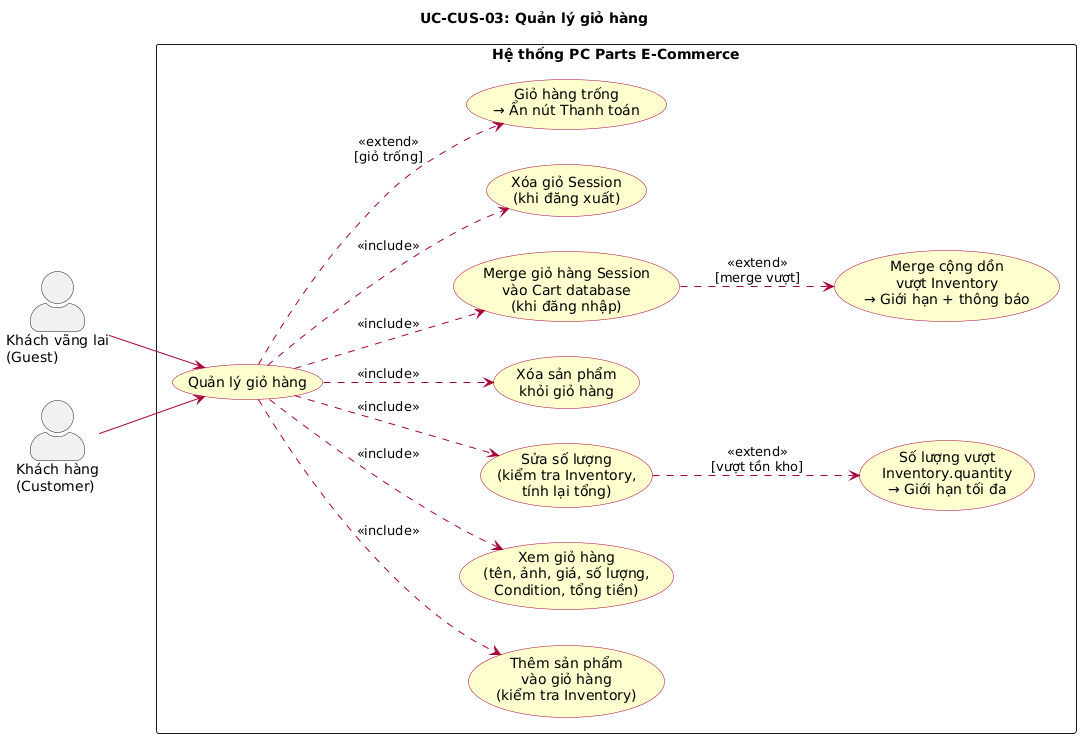

The diagram above was rendered by PlantUML. Its source (embedded in the PNG):
@startuml
left to right direction
skinparam actorStyle awesome
skinparam packageStyle rectangle
skinparam usecase {
  BackgroundColor #FEFECE
  BorderColor #A80036
  ArrowColor #A80036
}

title UC-CUS-03: Quản lý giỏ hàng

actor "Khách vãng lai\n(Guest)" as Guest
actor "Khách hàng\n(Customer)" as Customer

rectangle "Hệ thống PC Parts E-Commerce" {
  usecase "Quản lý giỏ hàng" as UC_CART

  usecase "Thêm sản phẩm\nvào giỏ hàng\n(kiểm tra Inventory)" as UC_ADD
  usecase "Xem giỏ hàng\n(tên, ảnh, giá, số lượng,\nCondition, tổng tiền)" as UC_VIEW
  usecase "Sửa số lượng\n(kiểm tra Inventory,\ntính lại tổng)" as UC_EDIT
  usecase "Xóa sản phẩm\nkhỏi giỏ hàng" as UC_DELETE
  usecase "Merge giỏ hàng Session\nvào Cart database\n(khi đăng nhập)" as UC_MERGE
  usecase "Xóa giỏ Session\n(khi đăng xuất)" as UC_CLEAR

  usecase "Giỏ hàng trống\n→ Ẩn nút Thanh toán" as UC_ERR_EMPTY
  usecase "Số lượng vượt\nInventory.quantity\n→ Giới hạn tối đa" as UC_ERR_STOCK
  usecase "Merge cộng dồn\nvượt Inventory\n→ Giới hạn + thông báo" as UC_ERR_MERGE
}

Guest --> UC_CART
Customer --> UC_CART

UC_CART ..> UC_ADD : <<include>>
UC_CART ..> UC_VIEW : <<include>>
UC_CART ..> UC_EDIT : <<include>>
UC_CART ..> UC_DELETE : <<include>>
UC_CART ..> UC_MERGE : <<include>>
UC_CART ..> UC_CLEAR : <<include>>

UC_CART ..> UC_ERR_EMPTY : <<extend>>\n[giỏ trống]
UC_EDIT ..> UC_ERR_STOCK : <<extend>>\n[vượt tồn kho]
UC_MERGE ..> UC_ERR_MERGE : <<extend>>\n[merge vượt]
@enduml